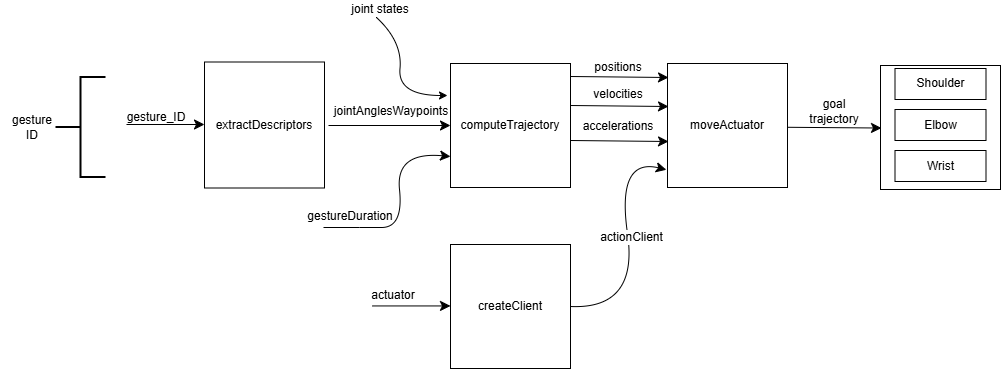

The diagram above was exported from draw.io. Its source (the exported page's mxGraphModel, read from the mxfile embedded in the PNG):
<mxGraphModel dx="1506" dy="-648" grid="0" gridSize="10" guides="1" tooltips="1" connect="1" arrows="1" fold="1" page="0" pageScale="1" pageWidth="827" pageHeight="1169" math="0" shadow="0">
  <root>
    <mxCell id="0" />
    <mxCell id="1" parent="0" />
    <mxCell id="qKEWC9kgZr19-CJkmD6T-68" value="" style="rounded=0;whiteSpace=wrap;html=1;" vertex="1" parent="1">
      <mxGeometry x="874" y="1553" width="120" height="124" as="geometry" />
    </mxCell>
    <mxCell id="qKEWC9kgZr19-CJkmD6T-72" value="extractDescriptors" style="rounded=0;whiteSpace=wrap;html=1;" vertex="1" parent="1">
      <mxGeometry x="198" y="1549.5" width="120" height="126" as="geometry" />
    </mxCell>
    <mxCell id="qKEWC9kgZr19-CJkmD6T-73" style="edgeStyle=none;curved=1;rounded=0;orthogonalLoop=1;jettySize=auto;html=1;entryX=0;entryY=0.5;entryDx=0;entryDy=0;fontSize=12;startSize=8;endSize=8;" edge="1" target="qKEWC9kgZr19-CJkmD6T-78" parent="1">
      <mxGeometry relative="1" as="geometry">
        <mxPoint x="322" y="1613" as="sourcePoint" />
      </mxGeometry>
    </mxCell>
    <mxCell id="qKEWC9kgZr19-CJkmD6T-76" value="" style="endArrow=classic;html=1;rounded=0;fontSize=12;startSize=8;endSize=8;curved=1;" edge="1" parent="1">
      <mxGeometry width="50" height="50" relative="1" as="geometry">
        <mxPoint x="120" y="1612" as="sourcePoint" />
        <mxPoint x="198" y="1612" as="targetPoint" />
      </mxGeometry>
    </mxCell>
    <mxCell id="qKEWC9kgZr19-CJkmD6T-78" value="&lt;div&gt;computeTrajectory&lt;/div&gt;" style="rounded=0;whiteSpace=wrap;html=1;" vertex="1" parent="1">
      <mxGeometry x="444" y="1551" width="120" height="124" as="geometry" />
    </mxCell>
    <mxCell id="qKEWC9kgZr19-CJkmD6T-79" value="&lt;div&gt;moveActuator&lt;span style=&quot;color: rgba(0, 0, 0, 0); font-family: monospace; font-size: 0px; text-align: start; text-wrap: nowrap; background-color: initial;&quot;&gt;%3CmxGraphModel%3E%3Croot%3E%3CmxCell%20id%3D%220%22%2F%3E%3CmxCell%20id%3D%221%22%20parent%3D%220%22%2F%3E%3CmxCell%20id%3D%222%22%20value%3D%22%26lt%3Bdiv%26gt%3BcomputeTrajectory%26lt%3B%2Fdiv%26gt%3B%22%20style%3D%22rounded%3D0%3BwhiteSpace%3Dwrap%3Bhtml%3D1%3B%22%20vertex%3D%221%22%20parent%3D%221%22%3E%3CmxGeometry%20x%3D%22397%22%20y%3D%2243%22%20width%3D%22120%22%20height%3D%22124%22%20as%3D%22geometry%22%2F%3E%3C%2FmxCell%3E%3C%2Froot%3E%3C%2FmxGraphModel%3E&lt;/span&gt;&lt;/div&gt;" style="rounded=0;whiteSpace=wrap;html=1;" vertex="1" parent="1">
      <mxGeometry x="661" y="1551" width="120" height="124" as="geometry" />
    </mxCell>
    <mxCell id="qKEWC9kgZr19-CJkmD6T-80" style="edgeStyle=none;curved=1;rounded=0;orthogonalLoop=1;jettySize=auto;html=1;exitX=1;exitY=0.5;exitDx=0;exitDy=0;fontSize=12;startSize=8;endSize=8;entryX=-0.009;entryY=0.857;entryDx=0;entryDy=0;entryPerimeter=0;" edge="1" source="qKEWC9kgZr19-CJkmD6T-82" target="qKEWC9kgZr19-CJkmD6T-79" parent="1">
      <mxGeometry relative="1" as="geometry">
        <mxPoint x="651" y="1793.888888888889" as="targetPoint" />
        <Array as="points">
          <mxPoint x="632" y="1797" />
          <mxPoint x="610" y="1645" />
        </Array>
      </mxGeometry>
    </mxCell>
    <mxCell id="qKEWC9kgZr19-CJkmD6T-81" value="actionClient" style="edgeLabel;html=1;align=center;verticalAlign=middle;resizable=0;points=[];fontSize=12;" vertex="1" connectable="0" parent="qKEWC9kgZr19-CJkmD6T-80">
      <mxGeometry x="0.0366" y="-3" relative="1" as="geometry">
        <mxPoint as="offset" />
      </mxGeometry>
    </mxCell>
    <mxCell id="qKEWC9kgZr19-CJkmD6T-82" value="&lt;div&gt;createClient&lt;/div&gt;" style="rounded=0;whiteSpace=wrap;html=1;" vertex="1" parent="1">
      <mxGeometry x="444" y="1732" width="120" height="124" as="geometry" />
    </mxCell>
    <mxCell id="qKEWC9kgZr19-CJkmD6T-83" value="" style="endArrow=classic;html=1;rounded=0;fontSize=12;startSize=8;endSize=8;curved=1;" edge="1" parent="1">
      <mxGeometry width="50" height="50" relative="1" as="geometry">
        <mxPoint x="366" y="1793.44" as="sourcePoint" />
        <mxPoint x="444" y="1793.44" as="targetPoint" />
      </mxGeometry>
    </mxCell>
    <mxCell id="qKEWC9kgZr19-CJkmD6T-84" style="edgeStyle=none;curved=1;rounded=0;orthogonalLoop=1;jettySize=auto;html=1;exitX=1;exitY=0;exitDx=0;exitDy=0;fontSize=12;startSize=8;endSize=8;" edge="1" parent="1">
      <mxGeometry relative="1" as="geometry">
        <mxPoint x="564" y="1564" as="sourcePoint" />
        <mxPoint x="662" y="1565" as="targetPoint" />
      </mxGeometry>
    </mxCell>
    <mxCell id="qKEWC9kgZr19-CJkmD6T-85" style="edgeStyle=none;curved=1;rounded=0;orthogonalLoop=1;jettySize=auto;html=1;exitX=1;exitY=0;exitDx=0;exitDy=0;fontSize=12;startSize=8;endSize=8;" edge="1" parent="1">
      <mxGeometry relative="1" as="geometry">
        <mxPoint x="564" y="1628" as="sourcePoint" />
        <mxPoint x="662" y="1629" as="targetPoint" />
      </mxGeometry>
    </mxCell>
    <mxCell id="qKEWC9kgZr19-CJkmD6T-86" style="edgeStyle=none;curved=1;rounded=0;orthogonalLoop=1;jettySize=auto;html=1;exitX=1;exitY=0;exitDx=0;exitDy=0;fontSize=12;startSize=8;endSize=8;" edge="1" parent="1">
      <mxGeometry relative="1" as="geometry">
        <mxPoint x="564" y="1593" as="sourcePoint" />
        <mxPoint x="662" y="1594" as="targetPoint" />
      </mxGeometry>
    </mxCell>
    <mxCell id="qKEWC9kgZr19-CJkmD6T-88" value="gesture_ID" style="text;html=1;align=center;verticalAlign=middle;whiteSpace=wrap;rounded=0;fontSize=12;" vertex="1" parent="1">
      <mxGeometry x="118" y="1596.28" width="64" height="17" as="geometry" />
    </mxCell>
    <mxCell id="qKEWC9kgZr19-CJkmD6T-93" value="jointAnglesWaypoints" style="text;html=1;align=center;verticalAlign=middle;whiteSpace=wrap;rounded=0;fontSize=12;" vertex="1" parent="1">
      <mxGeometry x="353" y="1590.5" width="64" height="17" as="geometry" />
    </mxCell>
    <mxCell id="qKEWC9kgZr19-CJkmD6T-94" value="" style="endArrow=classic;html=1;rounded=0;fontSize=12;startSize=8;endSize=8;curved=1;entryX=0;entryY=0.75;entryDx=0;entryDy=0;" edge="1" target="qKEWC9kgZr19-CJkmD6T-78" parent="1">
      <mxGeometry width="50" height="50" relative="1" as="geometry">
        <mxPoint x="317" y="1715" as="sourcePoint" />
        <mxPoint x="411" y="1706" as="targetPoint" />
        <Array as="points">
          <mxPoint x="353" y="1715" />
          <mxPoint x="397" y="1715" />
          <mxPoint x="389" y="1639" />
        </Array>
      </mxGeometry>
    </mxCell>
    <mxCell id="qKEWC9kgZr19-CJkmD6T-95" value="gestureDuration" style="text;html=1;align=center;verticalAlign=middle;whiteSpace=wrap;rounded=0;fontSize=12;" vertex="1" parent="1">
      <mxGeometry x="312" y="1695" width="64" height="17" as="geometry" />
    </mxCell>
    <mxCell id="qKEWC9kgZr19-CJkmD6T-96" value="positions" style="text;html=1;align=center;verticalAlign=middle;whiteSpace=wrap;rounded=0;fontSize=12;" vertex="1" parent="1">
      <mxGeometry x="580" y="1546" width="64" height="17" as="geometry" />
    </mxCell>
    <mxCell id="qKEWC9kgZr19-CJkmD6T-97" value="velocities" style="text;html=1;align=center;verticalAlign=middle;whiteSpace=wrap;rounded=0;fontSize=12;" vertex="1" parent="1">
      <mxGeometry x="580" y="1573" width="64" height="17" as="geometry" />
    </mxCell>
    <mxCell id="qKEWC9kgZr19-CJkmD6T-98" value="accelerations" style="text;html=1;align=center;verticalAlign=middle;whiteSpace=wrap;rounded=0;fontSize=12;" vertex="1" parent="1">
      <mxGeometry x="580" y="1606" width="64" height="16.5" as="geometry" />
    </mxCell>
    <mxCell id="qKEWC9kgZr19-CJkmD6T-99" value="" style="strokeWidth=2;html=1;shape=mxgraph.flowchart.annotation_2;align=left;labelPosition=right;pointerEvents=1;" vertex="1" parent="1">
      <mxGeometry x="49" y="1564.5" width="50" height="100" as="geometry" />
    </mxCell>
    <mxCell id="qKEWC9kgZr19-CJkmD6T-100" value="gesture&lt;div&gt;ID&lt;/div&gt;" style="text;html=1;align=center;verticalAlign=middle;whiteSpace=wrap;rounded=0;fontSize=12;" vertex="1" parent="1">
      <mxGeometry x="-6" y="1606" width="64" height="17" as="geometry" />
    </mxCell>
    <mxCell id="qKEWC9kgZr19-CJkmD6T-101" value="&lt;div&gt;Shoulder&lt;/div&gt;" style="rounded=0;whiteSpace=wrap;html=1;" vertex="1" parent="1">
      <mxGeometry x="888.5" y="1556" width="91" height="31" as="geometry" />
    </mxCell>
    <mxCell id="qKEWC9kgZr19-CJkmD6T-102" style="edgeStyle=none;curved=1;rounded=0;orthogonalLoop=1;jettySize=auto;html=1;exitX=1;exitY=0.5;exitDx=0;exitDy=0;fontSize=12;startSize=8;endSize=8;" edge="1" parent="1">
      <mxGeometry relative="1" as="geometry">
        <mxPoint x="875.0022222222221" y="1615.5363842543643" as="targetPoint" />
        <mxPoint x="780.9999999999998" y="1614.78" as="sourcePoint" />
      </mxGeometry>
    </mxCell>
    <mxCell id="qKEWC9kgZr19-CJkmD6T-103" value="&lt;div&gt;Elbow&lt;/div&gt;" style="rounded=0;whiteSpace=wrap;html=1;" vertex="1" parent="1">
      <mxGeometry x="888.5" y="1597" width="91" height="31" as="geometry" />
    </mxCell>
    <mxCell id="qKEWC9kgZr19-CJkmD6T-104" value="&lt;div&gt;Wrist&lt;/div&gt;" style="rounded=0;whiteSpace=wrap;html=1;" vertex="1" parent="1">
      <mxGeometry x="888.5" y="1638" width="91" height="31" as="geometry" />
    </mxCell>
    <mxCell id="qKEWC9kgZr19-CJkmD6T-105" value="goal trajectory" style="text;html=1;align=center;verticalAlign=middle;whiteSpace=wrap;rounded=0;fontSize=12;" vertex="1" parent="1">
      <mxGeometry x="796" y="1590.5" width="64" height="17" as="geometry" />
    </mxCell>
    <mxCell id="qKEWC9kgZr19-CJkmD6T-106" value="actuator" style="text;html=1;align=center;verticalAlign=middle;whiteSpace=wrap;rounded=0;fontSize=12;" vertex="1" parent="1">
      <mxGeometry x="355" y="1774" width="64" height="17" as="geometry" />
    </mxCell>
    <mxCell id="qKEWC9kgZr19-CJkmD6T-107" value="" style="curved=1;endArrow=classic;html=1;rounded=0;" edge="1" parent="1">
      <mxGeometry width="50" height="50" relative="1" as="geometry">
        <mxPoint x="370" y="1505" as="sourcePoint" />
        <mxPoint x="441" y="1583" as="targetPoint" />
        <Array as="points">
          <mxPoint x="396" y="1529" />
          <mxPoint x="391" y="1583" />
        </Array>
      </mxGeometry>
    </mxCell>
    <mxCell id="qKEWC9kgZr19-CJkmD6T-108" value="joint states" style="text;html=1;align=center;verticalAlign=middle;whiteSpace=wrap;rounded=0;fontSize=12;" vertex="1" parent="1">
      <mxGeometry x="342" y="1488" width="64" height="17" as="geometry" />
    </mxCell>
  </root>
</mxGraphModel>